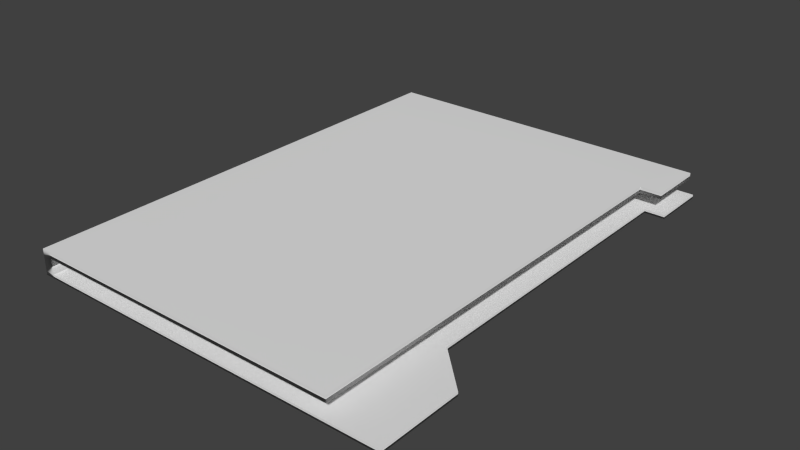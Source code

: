 # Source: File.blend  (saved by Blender 2.73.0; exported with 4.5.12 LTS)
import bpy
from mathutils import Matrix  # noqa: F401  (used for matrix-valued properties, if any)

bpy.ops.wm.read_factory_settings(use_empty=True)
scene = bpy.context.scene
scene.name = 'Scene'

# ---- collections
col_collection_1 = bpy.data.collections.new('Collection 1'); scene.collection.children.link(col_collection_1)

# ---- materials (node trees are filled in below, after node groups)
mat_material = bpy.data.materials.new('Material')
mat_material.alpha_threshold = 0.0
mat_material.use_transparent_shadow = False
mat_material.roughness = 0.5
mat_material.line_color = (0.0, 0.0, 0.0, 1.0)

# ---- material node trees

# ---- world
world_world = bpy.data.worlds.new('World'); scene.world = world_world
world_world.color = (0.05088, 0.05088, 0.05088)
world_world.use_sun_shadow = False
world_world.sun_shadow_jitter_overblur = 0.0
world_world.cycles.sampling_method = 'MANUAL'
world_world.cycles.sample_map_resolution = 256

# ---- meshes
me_cube = bpy.data.meshes.new('Cube')
me_cube.from_pydata([(1.0, 1.0, -1.0), (1.0, -1.0, -1.0), (-1.0, -1.0, -1.0), (-1.0, 1.0, -1.0), (1.0, 1.0, 1.0), (1.0, -1.0, 1.0), (-1.0, -1.0, 1.0), (-1.0, 1.0, 1.0), (1.0, -0.49, -1.0), (-1.0, -0.49, -1.0), (1.0, -0.49, 1.0), (-1.0, -0.49, 1.0), (1.248, -1.0, -0.9996), (1.248, -1.0, 1.0), (1.003, -0.49, -0.9996), (1.003, -0.49, 1.0), (1.0, -0.6534, -1.0), (1.0, -0.6534, 1.0), (-1.0, -0.6534, -1.0), (-1.0, -0.6534, 1.0), (1.248, -0.6534, -0.9996), (1.248, -0.6534, 1.0), (-1.0, 0.7622, -1.0), (-1.0, 0.7622, 1.0), (1.0, 0.7622, -1.0), (1.0, 0.7622, 1.0), (1.122, 1.0, -1.0), (1.122, 1.0, 0.9999), (1.122, 0.7622, -1.0), (1.122, 0.7622, 0.9999), (-0.9381, 1.0, -1.0), (-0.9381, -1.0, -1.0), (-0.9381, 1.0, 1.0), (-0.9381, -1.0, 1.0), (-0.9381, -0.49, 1.0), (-0.9381, -0.49, -1.0), (-0.9381, -0.6534, 1.0), (-0.9381, -0.6534, -1.0), (-0.9381, 0.7622, -1.0), (-0.9381, 0.7622, 1.0), (-1.0, -1.0, 12.42), (-1.0, 1.0, 12.42), (-1.0, -0.49, 12.42), (-1.0, -0.6534, 12.42), (-1.0, 0.7622, 12.42), (-0.9381, 1.0, 12.42), (-0.9381, -1.0, 12.42), (-0.9381, -0.49, 12.42), (-0.9381, -0.6534, 12.42), (-0.9381, 0.7622, 12.42), (-0.9381, -0.49, 9.047), (-0.9381, -0.6534, 9.047), (-0.9381, -1.0, 9.047), (-0.9381, 0.7622, 9.047), (-0.9381, 1.0, 9.047), (-1.0, 0.7622, 9.047), (-1.0, -0.49, 9.047), (-1.0, -0.6534, 9.047), (-1.0, -1.0, 9.047), (-1.0, 1.0, 9.047), (0.9565, 1.0, 12.42), (0.9565, -1.0, 12.42), (0.9565, -0.49, 12.42), (0.9565, -0.6534, 12.42), (0.9565, 0.7622, 12.42), (0.9565, -0.49, 9.047), (0.9565, -0.6534, 9.047), (0.9565, -1.0, 9.047), (0.9565, 0.7622, 9.047), (0.9565, 1.0, 9.047), (1.089, 1.0, 12.42), (1.089, 0.7622, 12.42), (1.089, 0.7622, 9.047), (1.089, 1.0, 9.047)], [], [(37, 31, 2, 18), (52, 51, 66, 67), (8, 10, 15, 14), (31, 33, 6, 2), (22, 23, 7, 3), (32, 30, 3, 7), (18, 19, 11, 9), (24, 25, 10, 8), (50, 53, 68, 65), (38, 35, 9, 22), (20, 21, 13, 12), (17, 5, 13, 21), (5, 1, 12, 13), (16, 8, 14, 20), (1, 16, 20, 12), (10, 17, 21, 15), (14, 15, 21, 20), (2, 6, 19, 18), (51, 50, 65, 66), (35, 37, 18, 9), (30, 38, 22, 3), (53, 54, 69, 68), (25, 24, 28, 29), (9, 11, 23, 22), (26, 27, 29, 28), (4, 25, 29, 27), (24, 0, 26, 28), (0, 4, 27, 26), (4, 32, 39, 25), (0, 24, 38, 30), (8, 16, 37, 35), (10, 34, 36, 17), (24, 8, 35, 38), (25, 39, 34, 10), (4, 0, 30, 32), (1, 5, 33, 31), (17, 36, 33, 5), (16, 1, 31, 37), (48, 43, 40, 46), (49, 44, 42, 47), (47, 42, 43, 48), (45, 41, 44, 49), (55, 56, 42, 44), (57, 58, 40, 43), (56, 57, 43, 42), (59, 55, 44, 41), (58, 52, 46, 40), (54, 59, 41, 45), (32, 7, 59, 54), (6, 33, 52, 58), (7, 23, 55, 59), (11, 19, 57, 56), (19, 6, 58, 57), (23, 11, 56, 55), (33, 36, 51, 52), (34, 39, 53, 50), (36, 34, 50, 51), (39, 32, 54, 53), (68, 69, 73, 72), (66, 65, 62, 63), (65, 68, 64, 62), (67, 66, 63, 61), (46, 52, 67, 61), (54, 45, 60, 69), (48, 46, 61, 63), (49, 47, 62, 64), (47, 48, 63, 62), (45, 49, 64, 60), (72, 73, 70, 71), (69, 60, 70, 73), (64, 68, 72, 71), (60, 64, 71, 70)])
me_cube.polygons.foreach_set('use_smooth', [True] * 72)
me_cube.materials.append(mat_material)
me_cube.use_remesh_preserve_volume = False
me_cube.use_remesh_preserve_attributes = False
me_cube.use_mirror_vertex_groups = False
me_cube.update()

# ---- objects
ob_cube = bpy.data.objects.new('Cube', me_cube)

# ---- transforms, parenting, visibility, modifiers, constraints
ob_cube.location = (0.0, 0.0, 0.01047)
ob_cube.scale = (0.3459, 0.5087, 0.003922)
ob_cube.lock_rotations_4d = False
ob_cube.empty_display_type = 'ARROWS'
ob_cube.lineart.crease_threshold = 0.0

# ---- collection membership
col_collection_1.objects.link(ob_cube)

# ---- scene / render settings (as saved in the file)
scene.frame_start = 1; scene.frame_end = 250; scene.frame_set(1)
scene.render.engine = 'BLENDER_EEVEE_NEXT'
scene.render.resolution_percentage = 50
scene.render.dither_intensity = 0.0
scene.cycles.use_denoising = False
scene.cycles.samples = 10
scene.cycles.sampling_pattern = 'TABULATED_SOBOL'
scene.cycles.light_sampling_threshold = 0.0
scene.cycles.use_adaptive_sampling = False
scene.cycles.use_light_tree = False
scene.cycles.blur_glossy = 0.0
scene.cycles.pixel_filter_type = 'GAUSSIAN'
scene.cycles.sample_clamp_indirect = 0.0
scene.view_settings.view_transform = 'Standard'
bpy.context.view_layer.update()

# ---- added for rendering (the .blend has no active camera and no usable light): camera, sun
cam_auto = bpy.data.cameras.new('AutoCamera')
cam_auto.lens = 50.0
cam_auto.sensor_width = 36.0
cam_auto.clip_end = 1000.0
ob_auto_camera = bpy.data.objects.new('AutoCamera', cam_auto)
scene.collection.objects.link(ob_auto_camera)
ob_auto_camera.location = (1.22875, -1.42297, 0.981501)
ob_auto_camera.rotation_euler = (1.09748, -7.21219e-08, 0.694738)
scene.camera = ob_auto_camera
light_auto_sun = bpy.data.lights.new('AutoSun', 'SUN')
light_auto_sun.energy = 3.0
light_auto_sun.angle = 0.0523599
ob_auto_sun = bpy.data.objects.new('AutoSun', light_auto_sun)
scene.collection.objects.link(ob_auto_sun)
ob_auto_sun.rotation_euler = (0.872665, 0.174533, 0.523599)
bpy.context.view_layer.update()
